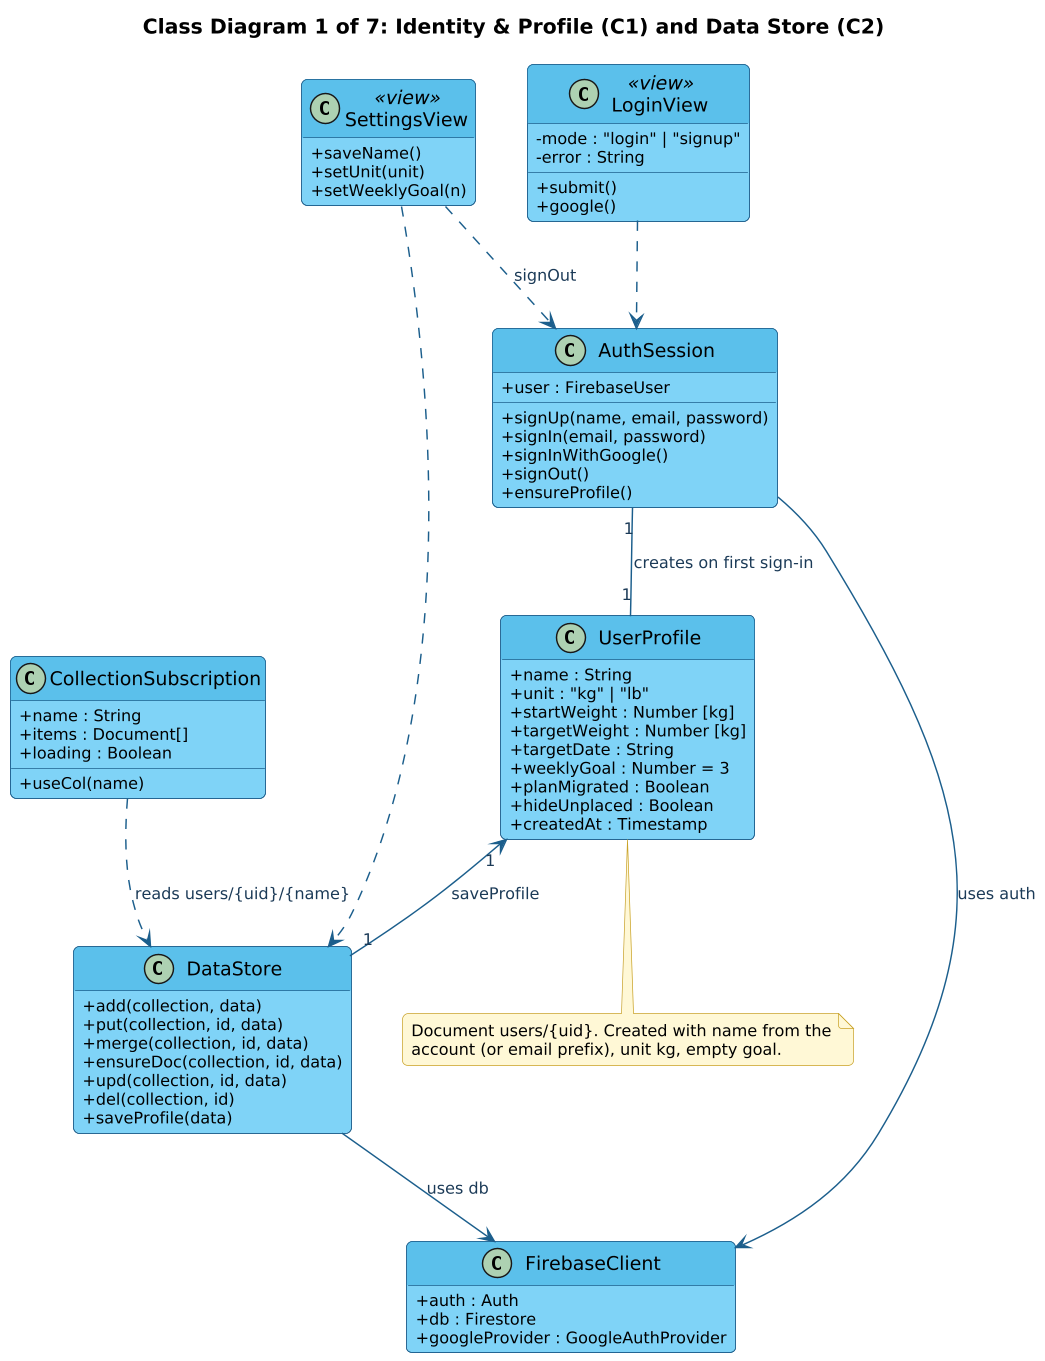

The diagram above was rendered by PlantUML. Its source (embedded in the PNG):
@startuml
!include style.iuml
title Class Diagram 1 of 7: Identity & Profile (C1) and Data Store (C2)
skinparam classAttributeIconSize 0

class FirebaseClient {
  +auth : Auth
  +db : Firestore
  +googleProvider : GoogleAuthProvider
}
class AuthSession {
  +user : FirebaseUser
  +signUp(name, email, password)
  +signIn(email, password)
  +signInWithGoogle()
  +signOut()
  +ensureProfile()
}
class UserProfile {
  +name : String
  +unit : "kg" | "lb"
  +startWeight : Number [kg]
  +targetWeight : Number [kg]
  +targetDate : String
  +weeklyGoal : Number = 3
  +planMigrated : Boolean
  +hideUnplaced : Boolean
  +createdAt : Timestamp
}
class DataStore {
  +add(collection, data)
  +put(collection, id, data)
  +merge(collection, id, data)
  +ensureDoc(collection, id, data)
  +upd(collection, id, data)
  +del(collection, id)
  +saveProfile(data)
}
class CollectionSubscription {
  +name : String
  +items : Document[]
  +loading : Boolean
  +useCol(name)
}
class LoginView <<view>> {
  -mode : "login" | "signup"
  -error : String
  +submit()
  +google()
}
class SettingsView <<view>> {
  +saveName()
  +setUnit(unit)
  +setWeeklyGoal(n)
}

AuthSession --> FirebaseClient : uses auth
DataStore --> FirebaseClient : uses db
AuthSession "1" -- "1" UserProfile : creates on first sign-in
UserProfile "1" <-- "1" DataStore : saveProfile
CollectionSubscription ..> DataStore : reads users/{uid}/{name}
LoginView ..> AuthSession
SettingsView ..> DataStore
SettingsView ..> AuthSession : signOut
note bottom of UserProfile
  Document users/{uid}. Created with name from the
  account (or email prefix), unit kg, empty goal.
end note
@enduml